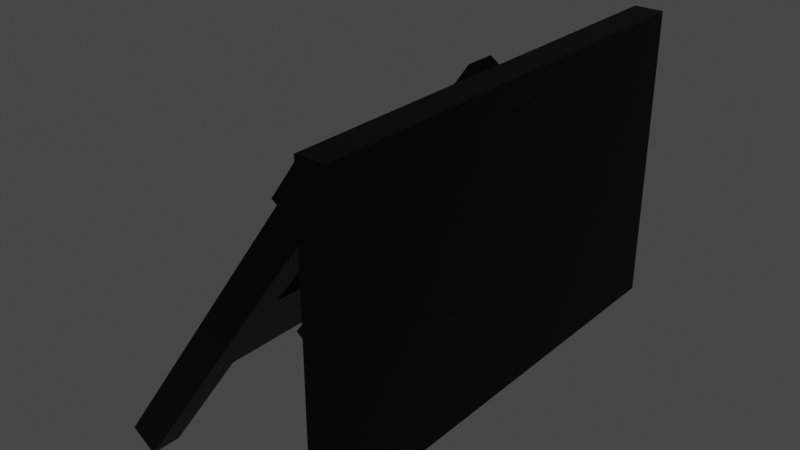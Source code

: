 # Source: renforcement_muraux.blend  (saved by Blender 3.0.42; exported with 4.5.12 LTS)
import bpy
from mathutils import Matrix  # noqa: F401  (used for matrix-valued properties, if any)

bpy.ops.wm.read_factory_settings(use_empty=True)
scene = bpy.context.scene
scene.name = 'Scene'

# ---- collections
col_collection = bpy.data.collections.new('Collection'); scene.collection.children.link(col_collection)

# ---- materials (node trees are filled in below, after node groups)
mat_renforcement = bpy.data.materials.new('renforcement')
mat_renforcement.use_transparent_shadow = False
mat_metal = bpy.data.materials.new('metal')
mat_metal.use_transparent_shadow = False
mat_material_001 = bpy.data.materials.new('Material.001')
mat_material_001.use_transparent_shadow = False

# ---- material node trees
mat_renforcement.use_nodes = True; mat_renforcement.node_tree.nodes.clear()
_N = mat_renforcement.node_tree.nodes; _L = mat_renforcement.node_tree.links
n0 = _N.new('ShaderNodeBsdfPrincipled'); n0.name = 'Principled BSDF'; n0.location = (10, 300)
n0.distribution = 'GGX'
n0.subsurface_method = 'RANDOM_WALK_SKIN'
n0.inputs[0].default_value = (0.0, 0.0, 0.0, 1.0)
n0.inputs[1].default_value = 0.4771
n0.inputs[2].default_value = 0.4862
n0.inputs[3].default_value = 1.45
n0.inputs[27].default_value = (0.0, 0.0, 0.0, 1.0)
n0.inputs[28].default_value = 1.0
n1 = _N.new('ShaderNodeOutputMaterial'); n1.name = 'Material Output'; n1.location = (300, 300)
_L.new(n0.outputs[0], n1.inputs[0])
n1.is_active_output = True
mat_metal.use_nodes = True; mat_metal.node_tree.nodes.clear()
_N = mat_metal.node_tree.nodes; _L = mat_metal.node_tree.links
n0 = _N.new('ShaderNodeBsdfPrincipled'); n0.name = 'Principled BSDF'; n0.location = (10, 300)
n0.distribution = 'GGX'
n0.subsurface_method = 'RANDOM_WALK_SKIN'
n0.inputs[1].default_value = 1.0
n0.inputs[2].default_value = 0.0
n0.inputs[3].default_value = 1.45
n0.inputs[27].default_value = (0.0, 0.0, 0.0, 1.0)
n0.inputs[28].default_value = 1.0
n1 = _N.new('ShaderNodeOutputMaterial'); n1.name = 'Material Output'; n1.location = (300, 300)
_L.new(n0.outputs[0], n1.inputs[0])
n1.is_active_output = True
mat_material_001.use_nodes = True; mat_material_001.node_tree.nodes.clear()
_N = mat_material_001.node_tree.nodes; _L = mat_material_001.node_tree.links
n0 = _N.new('ShaderNodeOutputMaterial'); n0.name = 'Material Output'; n0.location = (300, 300)
n1 = _N.new('ShaderNodeEmission'); n1.name = 'Emission'; n1.location = (10, 300)
n1.inputs[0].default_value = (0.1181, 0.5547, 0.6166, 1.0)
n1.inputs[1].default_value = 6.7
_L.new(n1.outputs[0], n0.inputs[0])
n0.is_active_output = True

# ---- world
world_world = bpy.data.worlds.new('World'); scene.world = world_world
world_world.use_nodes = True; world_world.node_tree.nodes.clear()
_N = world_world.node_tree.nodes; _L = world_world.node_tree.links
n0 = _N.new('ShaderNodeOutputWorld'); n0.name = 'World Output'; n0.location = (300, 300)
n1 = _N.new('ShaderNodeBackground'); n1.name = 'Background'; n1.location = (10, 300)
n1.inputs[0].default_value = (0.05088, 0.05088, 0.05088, 1.0)
_L.new(n1.outputs[0], n0.inputs[0])
n0.is_active_output = True
world_world.color = (0.05088, 0.05088, 0.05088)
world_world.use_sun_shadow = False
world_world.sun_shadow_jitter_overblur = 0.0

# ---- meshes
me_cube_002 = bpy.data.meshes.new('Cube.002')
me_cube_002.from_pydata([(1.309, -1.507, -1.5), (1.309, -1.507, 0.4714), (1.309, 1.518, -1.5), (1.309, 1.518, 0.4714), (1.5, -1.507, -1.5), (1.5, -1.507, 0.4714), (1.5, 1.518, -1.5), (1.5, 1.518, 0.4714), (-0.1903, 1.3, -1.755), (1.195, 1.3, 0.2025), (-0.1903, 1.5, -1.755), (1.195, 1.5, 0.2025), (-0.02706, 1.3, -1.871), (1.358, 1.3, 0.08704), (-0.02706, 1.5, -1.871), (1.358, 1.5, 0.08704), (-0.1903, -0.1, -1.755), (1.338, -0.1, 0.406), (-0.1903, 0.1, -1.755), (1.338, 0.1, 0.406), (-0.02706, -0.1, -1.871), (1.502, -0.1, 0.2905), (-0.02706, 0.1, -1.871), (1.502, 0.1, 0.2905), (-0.1903, -1.5, -1.755), (1.335, -1.5, 0.4016), (-0.1903, -1.3, -1.755), (1.335, -1.3, 0.4016), (-0.02706, -1.5, -1.871), (1.499, -1.5, 0.2861), (-0.02706, -1.3, -1.871), (1.499, -1.3, 0.2861), (0.3754, -1.5, -0.9555), (0.3754, -1.3, -0.9555), (0.5386, -1.3, -1.071), (0.5386, -1.5, -1.071), (1.175, -1.5, 0.175), (1.175, -1.3, 0.175), (1.338, -1.3, 0.05954), (1.338, -1.5, 0.05954), (1.335, 1.166, 0.4016), (1.499, 1.166, 0.2861), (1.175, 1.166, 0.175), (1.338, 1.166, 0.05954), (1.335, 1.492, 0.4016), (1.499, 1.492, 0.2861), (1.175, 1.492, 0.175), (1.338, 1.492, 0.05954), (0.7626, -1.3, -0.4081), (0.9259, -1.3, -0.5236), (0.9259, -1.5, -0.5236), (0.7626, -1.5, -0.4081), (0.7626, 1.503, -0.4081), (0.3754, 1.503, -0.9555), (0.9259, 1.503, -0.5236), (0.5386, 1.503, -1.071), (-0.1, -0.1, -1.63), (-0.1, -0.1, -1.43), (-0.1, 0.1, -1.63), (-0.1, 0.1, -1.43), (0.1, -0.1, -1.63), (0.1, -0.1, -1.43), (0.1, 0.1, -1.63), (0.1, 0.1, -1.43), (0.574, -0.1, -0.6746), (0.574, 0.1, -0.6746), (0.7373, 0.1, -0.7901), (0.7373, -0.1, -0.7901), (0.9783, -0.1, -0.1031), (0.9783, 0.1, -0.1031), (1.142, 0.1, -0.2186), (1.142, -0.1, -0.2186), (1.174, -0.1, 0.1734), (1.174, 0.1, 0.1734), (1.337, 0.1, 0.05791), (1.337, -0.1, 0.05791), (1.052, -0.1, 0.2593), (1.217, -0.1, 0.4919), (1.217, 0.1, 0.4919), (1.052, 0.1, 0.2593), (1.141, -1.5, 0.1991), (1.301, -1.5, 0.4257), (1.301, -1.3, 0.4257), (1.141, -1.3, 0.1991), (1.335, 1.299, 0.4016), (1.175, 1.299, 0.175), (1.338, 1.299, 0.05954), (1.499, 1.299, 0.2861), (1.288, 1.492, 0.4353), (1.127, 1.492, 0.2087), (1.288, 1.299, 0.4353), (1.127, 1.299, 0.2087), (-0.1, 0.0, -1.63), (-0.1, 0.0, -1.43), (0.1, 0.0, -1.63), (0.1, 0.0, -1.43), (0.3269, 0.1, -1.024), (0.4902, 0.1, -1.14), (0.4902, -0.1, -1.14), (0.3269, -0.1, -1.024)], [], [(0, 1, 3, 2), (2, 3, 7, 6), (6, 7, 5, 4), (4, 5, 1, 0), (2, 6, 4, 0), (7, 3, 1, 5), (8, 9, 11, 10), (10, 11, 15, 14), (14, 15, 13, 12), (12, 13, 9, 8), (10, 14, 12, 8), (15, 11, 9, 13), (17, 19, 78, 77), (73, 19, 23, 74), (74, 23, 21, 75), (75, 21, 17, 72), (18, 22, 20, 16), (23, 19, 17, 21), (36, 25, 81, 80), (38, 37, 42, 43), (38, 31, 29, 39), (39, 29, 25, 36), (26, 30, 28, 24), (31, 27, 25, 29), (28, 35, 32, 24), (30, 34, 35, 28), (26, 33, 34, 30), (24, 32, 33, 26), (50, 39, 36, 51), (49, 38, 39, 50), (48, 37, 38, 49), (51, 36, 37, 48), (84, 44, 88, 90), (31, 38, 43, 41), (27, 31, 41, 40), (37, 27, 40, 42), (46, 44, 45, 47), (87, 86, 47, 45), (84, 87, 45, 44), (86, 85, 46, 47), (32, 51, 48, 33), (34, 33, 53, 55), (34, 49, 50, 35), (35, 50, 51, 32), (53, 52, 54, 55), (48, 49, 54, 52), (49, 34, 55, 54), (33, 48, 52, 53), (92, 93, 59, 58), (58, 59, 63, 62), (94, 95, 61, 60), (60, 61, 57, 56), (92, 94, 60, 56), (95, 93, 57, 61), (98, 67, 64, 99), (97, 66, 67, 98), (96, 65, 66, 97), (99, 64, 65, 96), (67, 71, 68, 64), (66, 70, 71, 67), (65, 69, 70, 66), (64, 68, 69, 65), (71, 75, 72, 68), (70, 74, 75, 71), (69, 73, 74, 70), (68, 72, 73, 69), (76, 77, 78, 79), (19, 73, 79, 78), (72, 17, 77, 76), (73, 72, 76, 79), (80, 81, 82, 83), (27, 37, 83, 82), (25, 27, 82, 81), (37, 36, 80, 83), (43, 42, 85, 86), (40, 41, 87, 84), (41, 43, 86, 87), (42, 40, 84, 85), (91, 90, 88, 89), (46, 85, 91, 89), (44, 46, 89, 88), (85, 84, 90, 91), (63, 59, 93, 95), (58, 62, 94, 92), (62, 63, 95, 94), (56, 57, 93, 92), (16, 99, 96, 18), (18, 96, 97, 22), (22, 97, 98, 20), (20, 98, 99, 16)])
_uv = me_cube_002.uv_layers.new(name='UVMap')
_uv.uv.foreach_set('vector', [0.375, 0.0, 0.625, 0.0, 0.625, 0.25, 0.375, 0.25, 0.375, 0.25, 0.625, 0.25, 0.625, 0.5, 0.375, 0.5, 0.375, 0.5, 0.625, 0.5, 0.625, 0.75, 0.375, 0.75, 0.375, 0.75, 0.625, 0.75, 0.625, 1.0, 0.375, 1.0, 0.125, 0.5, 0.375, 0.5, 0.375, 0.75, 0.125, 0.75, 0.625, 0.5, 0.875, 0.5, 0.875, 0.75, 0.625, 0.75, 0.375, 0.0, 0.625, 0.0, 0.625, 0.25, 0.375, 0.25, 0.375, 0.25, 0.625, 0.25, 0.625, 0.5, 0.375, 0.5, 0.375, 0.5, 0.625, 0.5, 0.625, 0.75, 0.375, 0.75, 0.375, 0.75, 0.625, 0.75, 0.625, 1.0, 0.375, 1.0, 0.125, 0.5, 0.375, 0.5, 0.375, 0.75, 0.125, 0.75, 0.625, 0.5, 0.875, 0.5, 0.875, 0.75, 0.625, 0.75, 0.875, 0.75, 0.875, 0.5, 0.875, 0.5, 0.875, 0.75, 0.5981, 0.25, 0.625, 0.25, 0.625, 0.5, 0.5981, 0.5, 0.5981, 0.5, 0.625, 0.5, 0.625, 0.75, 0.5981, 0.75, 0.5981, 0.75, 0.625, 0.75, 0.625, 1.0, 0.5981, 1.0, 0.125, 0.5, 0.375, 0.5, 0.375, 0.75, 0.125, 0.75, 0.625, 0.5, 0.875, 0.5, 0.875, 0.75, 0.625, 0.75, 0.6041, 1.0, 0.625, 1.0, 0.625, 1.0, 0.6041, 1.0, 0.6041, 0.5, 0.6041, 0.25, 0.6041, 0.25, 0.6041, 0.5, 0.6041, 0.5, 0.625, 0.5, 0.625, 0.75, 0.6041, 0.75, 0.6041, 0.75, 0.625, 0.75, 0.625, 1.0, 0.6041, 1.0, 0.125, 0.5, 0.375, 0.5, 0.375, 0.75, 0.125, 0.75, 0.625, 0.5, 0.875, 0.5, 0.875, 0.75, 0.625, 0.75, 0.375, 0.75, 0.5, 0.75, 0.5, 1.0, 0.375, 1.0, 0.375, 0.5, 0.5, 0.5, 0.5, 0.75, 0.375, 0.75, 0.375, 0.25, 0.5, 0.25, 0.5, 0.5, 0.375, 0.5, 0.375, 0.0, 0.5, 0.0, 0.5, 0.25, 0.375, 0.25, 0.5504, 0.75, 0.6041, 0.75, 0.6041, 1.0, 0.5504, 1.0, 0.5504, 0.5, 0.6041, 0.5, 0.6041, 0.75, 0.5504, 0.75, 0.5504, 0.25, 0.6041, 0.25, 0.6041, 0.5, 0.5504, 0.5, 0.5504, 0.0, 0.6041, 0.0, 0.6041, 0.25, 0.5504, 0.25, 0.875, 0.5, 0.875, 0.5, 0.875, 0.5, 0.875, 0.5, 0.625, 0.5, 0.6041, 0.5, 0.6041, 0.5, 0.625, 0.5, 0.875, 0.5, 0.625, 0.5, 0.625, 0.5, 0.875, 0.5, 0.6041, 0.25, 0.625, 0.25, 0.625, 0.25, 0.6041, 0.25, 0.6041, 0.25, 0.625, 0.25, 0.625, 0.5, 0.6041, 0.5, 0.625, 0.5, 0.6041, 0.5, 0.6041, 0.5, 0.625, 0.5, 0.875, 0.5, 0.625, 0.5, 0.625, 0.5, 0.875, 0.5, 0.6041, 0.5, 0.6041, 0.25, 0.6041, 0.25, 0.6041, 0.5, 0.5, 0.0, 0.5504, 0.0, 0.5504, 0.25, 0.5, 0.25, 0.5, 0.5, 0.5, 0.25, 0.5, 0.25, 0.5, 0.5, 0.5, 0.5, 0.5504, 0.5, 0.5504, 0.75, 0.5, 0.75, 0.5, 0.75, 0.5504, 0.75, 0.5504, 1.0, 0.5, 1.0, 0.5, 0.25, 0.5504, 0.25, 0.5504, 0.5, 0.5, 0.5, 0.5504, 0.25, 0.5504, 0.5, 0.5504, 0.5, 0.5504, 0.25, 0.5504, 0.5, 0.5, 0.5, 0.5, 0.5, 0.5504, 0.5, 0.5, 0.25, 0.5504, 0.25, 0.5504, 0.25, 0.5, 0.25, 0.375, 0.125, 0.625, 0.125, 0.625, 0.25, 0.375, 0.25, 0.375, 0.25, 0.625, 0.25, 0.625, 0.5, 0.375, 0.5, 0.375, 0.625, 0.625, 0.625, 0.625, 0.75, 0.375, 0.75, 0.375, 0.75, 0.625, 0.75, 0.625, 1.0, 0.375, 1.0, 0.125, 0.625, 0.375, 0.625, 0.375, 0.75, 0.125, 0.75, 0.625, 0.625, 0.875, 0.625, 0.875, 0.75, 0.625, 0.75, 0.4596, 0.75, 0.5, 0.75, 0.5, 1.0, 0.4596, 1.0, 0.4596, 0.5, 0.5, 0.5, 0.5, 0.75, 0.4596, 0.75, 0.4596, 0.25, 0.5, 0.25, 0.5, 0.5, 0.4596, 0.5, 0.4596, 0.0, 0.5, 0.0, 0.5, 0.25, 0.4596, 0.25, 0.5, 0.75, 0.5661, 0.75, 0.5661, 1.0, 0.5, 1.0, 0.5, 0.5, 0.5661, 0.5, 0.5661, 0.75, 0.5, 0.75, 0.5, 0.25, 0.5661, 0.25, 0.5661, 0.5, 0.5, 0.5, 0.5, 0.0, 0.5661, 0.0, 0.5661, 0.25, 0.5, 0.25, 0.5661, 0.75, 0.5981, 0.75, 0.5981, 1.0, 0.5661, 1.0, 0.5661, 0.5, 0.5981, 0.5, 0.5981, 0.75, 0.5661, 0.75, 0.5661, 0.25, 0.5981, 0.25, 0.5981, 0.5, 0.5661, 0.5, 0.5661, 0.0, 0.5981, 0.0, 0.5981, 0.25, 0.5661, 0.25, 0.5981, 0.0, 0.625, 0.0, 0.625, 0.25, 0.5981, 0.25, 0.625, 0.25, 0.5981, 0.25, 0.5981, 0.25, 0.625, 0.25, 0.5981, 1.0, 0.625, 1.0, 0.625, 1.0, 0.5981, 1.0, 0.5981, 0.25, 0.5981, 0.0, 0.5981, 0.0, 0.5981, 0.25, 0.6041, 0.0, 0.625, 0.0, 0.625, 0.25, 0.6041, 0.25, 0.625, 0.25, 0.6041, 0.25, 0.6041, 0.25, 0.625, 0.25, 0.875, 0.75, 0.875, 0.5, 0.875, 0.5, 0.875, 0.75, 0.6041, 0.25, 0.6041, 0.0, 0.6041, 0.0, 0.6041, 0.25, 0.6041, 0.5, 0.6041, 0.25, 0.6041, 0.25, 0.6041, 0.5, 0.875, 0.5, 0.625, 0.5, 0.625, 0.5, 0.875, 0.5, 0.625, 0.5, 0.6041, 0.5, 0.6041, 0.5, 0.625, 0.5, 0.6041, 0.25, 0.625, 0.25, 0.625, 0.25, 0.6041, 0.25, 0.6041, 0.25, 0.625, 0.25, 0.625, 0.25, 0.6041, 0.25, 0.6041, 0.25, 0.6041, 0.25, 0.6041, 0.25, 0.6041, 0.25, 0.625, 0.25, 0.6041, 0.25, 0.6041, 0.25, 0.625, 0.25, 0.6041, 0.25, 0.625, 0.25, 0.625, 0.25, 0.6041, 0.25, 0.625, 0.5, 0.875, 0.5, 0.875, 0.625, 0.625, 0.625, 0.125, 0.5, 0.375, 0.5, 0.375, 0.625, 0.125, 0.625, 0.375, 0.5, 0.625, 0.5, 0.625, 0.625, 0.375, 0.625, 0.375, 0.0, 0.625, 0.0, 0.625, 0.125, 0.375, 0.125, 0.375, 0.0, 0.4596, 0.0, 0.4596, 0.25, 0.375, 0.25, 0.375, 0.25, 0.4596, 0.25, 0.4596, 0.5, 0.375, 0.5, 0.375, 0.5, 0.4596, 0.5, 0.4596, 0.75, 0.375, 0.75, 0.375, 0.75, 0.4596, 0.75, 0.4596, 1.0, 0.375, 1.0])
me_cube_002.materials.append(mat_renforcement)
me_cube_002.use_remesh_fix_poles = True
me_cube_002.use_remesh_preserve_attributes = False
me_cube_002.update()
me_cube_003 = bpy.data.meshes.new('Cube.003')
me_cube_003.from_pydata([(0.1759, -0.29, -0.29), (0.1759, -0.29, 0.29), (0.1759, 0.29, -0.29), (0.1759, 0.29, 0.29), (0.29, -0.29, -0.29), (0.29, -0.29, 0.29), (0.29, 0.29, -0.29), (0.29, 0.29, 0.29)], [], [(0, 1, 3, 2), (2, 3, 7, 6), (6, 7, 5, 4), (4, 5, 1, 0), (2, 6, 4, 0), (7, 3, 1, 5)])
me_cube_003.polygons.foreach_set('material_index', [1, 1, 1, 1, 1, 1])
_uv = me_cube_003.uv_layers.new(name='UVMap')
_uv.uv.foreach_set('vector', [0.375, 0.0, 0.625, 0.0, 0.625, 0.25, 0.375, 0.25, 0.375, 0.25, 0.625, 0.25, 0.625, 0.5, 0.375, 0.5, 0.375, 0.5, 0.625, 0.5, 0.625, 0.75, 0.375, 0.75, 0.375, 0.75, 0.625, 0.75, 0.625, 1.0, 0.375, 1.0, 0.125, 0.5, 0.375, 0.5, 0.375, 0.75, 0.125, 0.75, 0.625, 0.5, 0.875, 0.5, 0.875, 0.75, 0.625, 0.75])
me_cube_003.materials.append(mat_metal)
me_cube_003.materials.append(mat_material_001)
me_cube_003.use_remesh_fix_poles = True
me_cube_003.use_remesh_preserve_attributes = False
me_cube_003.update()
me_cube_004 = bpy.data.meshes.new('Cube.004')
me_cube_004.from_pydata([(0.1759, -0.29, -0.29), (0.1759, -0.29, 0.29), (0.1759, 0.29, -0.29), (0.1759, 0.29, 0.29), (0.29, -0.29, -0.29), (0.29, -0.29, 0.29), (0.29, 0.29, -0.29), (0.29, 0.29, 0.29)], [], [(0, 1, 3, 2), (2, 3, 7, 6), (6, 7, 5, 4), (4, 5, 1, 0), (2, 6, 4, 0), (7, 3, 1, 5)])
_uv = me_cube_004.uv_layers.new(name='UVMap')
_uv.uv.foreach_set('vector', [0.375, 0.0, 0.625, 0.0, 0.625, 0.25, 0.375, 0.25, 0.375, 0.25, 0.625, 0.25, 0.625, 0.5, 0.375, 0.5, 0.375, 0.5, 0.625, 0.5, 0.625, 0.75, 0.375, 0.75, 0.375, 0.75, 0.625, 0.75, 0.625, 1.0, 0.375, 1.0, 0.125, 0.5, 0.375, 0.5, 0.375, 0.75, 0.125, 0.75, 0.625, 0.5, 0.875, 0.5, 0.875, 0.75, 0.625, 0.75])
me_cube_004.materials.append(mat_material_001)
me_cube_004.use_remesh_fix_poles = True
me_cube_004.use_remesh_preserve_attributes = False
me_cube_004.update()
me_cube_005 = bpy.data.meshes.new('Cube.005')
me_cube_005.from_pydata([(0.1759, -0.29, -0.29), (0.1759, -0.29, 0.29), (0.1759, 0.29, -0.29), (0.1759, 0.29, 0.29), (0.29, -0.29, -0.29), (0.29, -0.29, 0.29), (0.29, 0.29, -0.29), (0.29, 0.29, 0.29)], [], [(0, 1, 3, 2), (2, 3, 7, 6), (6, 7, 5, 4), (4, 5, 1, 0), (2, 6, 4, 0), (7, 3, 1, 5)])
_uv = me_cube_005.uv_layers.new(name='UVMap')
_uv.uv.foreach_set('vector', [0.375, 0.0, 0.625, 0.0, 0.625, 0.25, 0.375, 0.25, 0.375, 0.25, 0.625, 0.25, 0.625, 0.5, 0.375, 0.5, 0.375, 0.5, 0.625, 0.5, 0.625, 0.75, 0.375, 0.75, 0.375, 0.75, 0.625, 0.75, 0.625, 1.0, 0.375, 1.0, 0.125, 0.5, 0.375, 0.5, 0.375, 0.75, 0.125, 0.75, 0.625, 0.5, 0.875, 0.5, 0.875, 0.75, 0.625, 0.75])
me_cube_005.materials.append(mat_material_001)
me_cube_005.use_remesh_fix_poles = True
me_cube_005.use_remesh_preserve_attributes = False
me_cube_005.update()

# ---- objects
ob_cube_001 = bpy.data.objects.new('Cube.001', me_cube_002)
ob_cube_002 = bpy.data.objects.new('Cube.002', me_cube_003)
ob_cube_003 = bpy.data.objects.new('Cube.003', me_cube_004)
ob_cube_004 = bpy.data.objects.new('Cube.004', me_cube_005)

# ---- transforms, parenting, visibility, modifiers, constraints
ob_cube_001.location = (0.0, 0.0, 1.53)
ob_cube_002.location = (0.3916, 1.0, 1.01)
ob_cube_002.rotation_euler = (0.0, 0.6229, 0.0)
ob_cube_002.scale = (0.7356, 0.7356, 0.7356)
ob_cube_003.location = (0.3916, -1.0, 1.01)
ob_cube_003.rotation_euler = (0.0, 0.6229, 0.0)
ob_cube_003.scale = (0.76, 0.76, 0.76)
ob_cube_004.location = (0.3916, 0.0, 1.01)
ob_cube_004.rotation_euler = (0.0, 0.6229, 0.0)
ob_cube_004.scale = (0.7777, 0.7777, 0.7777)

# ---- collection membership
col_collection.objects.link(ob_cube_001)
col_collection.objects.link(ob_cube_002)
col_collection.objects.link(ob_cube_003)
col_collection.objects.link(ob_cube_004)

# ---- scene / render settings (as saved in the file)
scene.frame_start = 1; scene.frame_end = 250; scene.frame_set(1)
scene.render.engine = 'BLENDER_EEVEE_NEXT'
scene.cycles.sampling_pattern = 'TABULATED_SOBOL'
scene.cycles.use_light_tree = False
scene.view_settings.view_transform = 'Filmic'
bpy.context.view_layer.update()

# ---- added for rendering (the .blend has no active camera): camera
cam_auto = bpy.data.cameras.new('AutoCamera')
cam_auto.lens = 50.0
cam_auto.sensor_width = 36.0
cam_auto.clip_end = 1000.0
ob_auto_camera = bpy.data.objects.new('AutoCamera', cam_auto)
scene.collection.objects.link(ob_auto_camera)
ob_auto_camera.location = (4.53654, -4.65185, 3.94528)
ob_auto_camera.rotation_euler = (1.09748, -7.21219e-08, 0.694738)
scene.camera = ob_auto_camera
bpy.context.view_layer.update()
